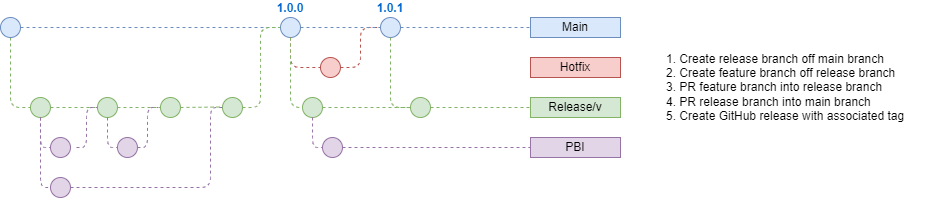

The diagram above was exported from draw.io. Its source (the exported page's mxGraphModel, read from the mxfile embedded in the PNG):
<mxGraphModel dx="1434" dy="772" grid="1" gridSize="10" guides="1" tooltips="1" connect="1" arrows="1" fold="1" page="1" pageScale="1" pageWidth="1169" pageHeight="827" math="0" shadow="0">
  <root>
    <mxCell id="0" />
    <mxCell id="1" parent="0" />
    <mxCell id="zFJey2Iph64AuXWHVvu--181" value="1.0.0" style="ellipse;whiteSpace=wrap;html=1;aspect=fixed;fillColor=#dae8fc;strokeColor=#6c8ebf;fontStyle=1;labelPosition=center;verticalLabelPosition=top;align=center;verticalAlign=bottom;fontColor=#0066CC;" vertex="1" parent="1">
      <mxGeometry x="310" y="430" width="20" height="20" as="geometry" />
    </mxCell>
    <mxCell id="zFJey2Iph64AuXWHVvu--182" value="" style="endArrow=none;dashed=1;html=1;fillColor=#dae8fc;strokeColor=#6c8ebf;entryX=0;entryY=0.5;entryDx=0;entryDy=0;exitX=1;exitY=0.5;exitDx=0;exitDy=0;" edge="1" parent="1" source="zFJey2Iph64AuXWHVvu--217" target="zFJey2Iph64AuXWHVvu--181">
      <mxGeometry width="50" height="50" relative="1" as="geometry">
        <mxPoint x="70" y="440" as="sourcePoint" />
        <mxPoint x="270" y="440" as="targetPoint" />
        <Array as="points" />
      </mxGeometry>
    </mxCell>
    <mxCell id="zFJey2Iph64AuXWHVvu--184" value="1. Create release branch off main branch&lt;div&gt;2. Create feature&lt;span style=&quot;background-color: initial;&quot;&gt;&amp;nbsp;branch off release branch&lt;/span&gt;&lt;/div&gt;&lt;div&gt;3. PR feature branch into release branch&lt;/div&gt;&lt;div&gt;4. PR release branch into main branch&lt;/div&gt;&lt;div&gt;5. Create GitHub release with associated tag&lt;/div&gt;" style="text;html=1;align=left;verticalAlign=middle;whiteSpace=wrap;rounded=0;" vertex="1" parent="1">
      <mxGeometry x="694" y="430" width="270" height="140" as="geometry" />
    </mxCell>
    <mxCell id="zFJey2Iph64AuXWHVvu--185" value="" style="endArrow=none;dashed=1;html=1;fillColor=#d5e8d4;strokeColor=#82b366;entryX=0;entryY=0.5;entryDx=0;entryDy=0;exitX=0.5;exitY=1;exitDx=0;exitDy=0;" edge="1" parent="1" source="zFJey2Iph64AuXWHVvu--217" target="zFJey2Iph64AuXWHVvu--186">
      <mxGeometry width="50" height="50" relative="1" as="geometry">
        <mxPoint x="40" y="450" as="sourcePoint" />
        <mxPoint y="520" as="targetPoint" />
        <Array as="points">
          <mxPoint x="40" y="520" />
        </Array>
      </mxGeometry>
    </mxCell>
    <mxCell id="zFJey2Iph64AuXWHVvu--186" value="" style="ellipse;whiteSpace=wrap;html=1;aspect=fixed;fillColor=#d5e8d4;strokeColor=#82b366;fontStyle=1;labelPosition=center;verticalLabelPosition=top;align=center;verticalAlign=bottom;" vertex="1" parent="1">
      <mxGeometry x="59.97000000000003" y="510" width="20" height="20" as="geometry" />
    </mxCell>
    <mxCell id="zFJey2Iph64AuXWHVvu--188" value="" style="ellipse;whiteSpace=wrap;html=1;aspect=fixed;fontSize=10;fillColor=#e1d5e7;strokeColor=#9673a6;" vertex="1" parent="1">
      <mxGeometry x="80" y="550" width="20" height="20" as="geometry" />
    </mxCell>
    <mxCell id="zFJey2Iph64AuXWHVvu--189" value="" style="ellipse;whiteSpace=wrap;html=1;aspect=fixed;fontSize=10;fillColor=#e1d5e7;strokeColor=#9673a6;" vertex="1" parent="1">
      <mxGeometry x="80" y="590" width="20" height="20" as="geometry" />
    </mxCell>
    <mxCell id="zFJey2Iph64AuXWHVvu--194" value="" style="endArrow=none;dashed=1;html=1;fillColor=#d5e8d4;strokeColor=#82b366;entryX=0;entryY=0.5;entryDx=0;entryDy=0;exitX=1;exitY=0.5;exitDx=0;exitDy=0;" edge="1" parent="1" source="zFJey2Iph64AuXWHVvu--186" target="zFJey2Iph64AuXWHVvu--192">
      <mxGeometry width="50" height="50" relative="1" as="geometry">
        <mxPoint x="109.97" y="490" as="sourcePoint" />
        <mxPoint x="229.97000000000003" y="490.5" as="targetPoint" />
        <Array as="points" />
      </mxGeometry>
    </mxCell>
    <mxCell id="zFJey2Iph64AuXWHVvu--198" value="" style="endArrow=none;dashed=1;html=1;fillColor=#d5e8d4;strokeColor=#82b366;entryX=0;entryY=0.5;entryDx=0;entryDy=0;exitX=1;exitY=0.5;exitDx=0;exitDy=0;" edge="1" parent="1" source="zFJey2Iph64AuXWHVvu--192">
      <mxGeometry width="50" height="50" relative="1" as="geometry">
        <mxPoint x="130.97" y="519.5" as="sourcePoint" />
        <mxPoint x="189.97000000000003" y="520" as="targetPoint" />
        <Array as="points" />
      </mxGeometry>
    </mxCell>
    <mxCell id="zFJey2Iph64AuXWHVvu--201" value="" style="ellipse;whiteSpace=wrap;html=1;aspect=fixed;fillColor=#d5e8d4;strokeColor=#82b366;fontStyle=1;labelPosition=center;verticalLabelPosition=top;align=center;verticalAlign=bottom;" vertex="1" parent="1">
      <mxGeometry x="252" y="510" width="20" height="20" as="geometry" />
    </mxCell>
    <mxCell id="zFJey2Iph64AuXWHVvu--202" value="" style="endArrow=none;dashed=1;html=1;fillColor=#d5e8d4;strokeColor=#82b366;entryX=0;entryY=0.5;entryDx=0;entryDy=0;exitX=1;exitY=0.5;exitDx=0;exitDy=0;" edge="1" parent="1">
      <mxGeometry width="50" height="50" relative="1" as="geometry">
        <mxPoint x="209.97000000000003" y="520" as="sourcePoint" />
        <mxPoint x="249.97000000000003" y="519.5" as="targetPoint" />
        <Array as="points" />
      </mxGeometry>
    </mxCell>
    <mxCell id="zFJey2Iph64AuXWHVvu--204" value="" style="endArrow=none;dashed=1;html=1;fillColor=#d5e8d4;strokeColor=#82b366;entryX=0;entryY=0.5;entryDx=0;entryDy=0;exitX=1;exitY=0.5;exitDx=0;exitDy=0;" edge="1" parent="1" source="zFJey2Iph64AuXWHVvu--201" target="zFJey2Iph64AuXWHVvu--181">
      <mxGeometry width="50" height="50" relative="1" as="geometry">
        <mxPoint x="305" y="509" as="sourcePoint" />
        <mxPoint x="615" y="509.5" as="targetPoint" />
        <Array as="points">
          <mxPoint x="290" y="520" />
          <mxPoint x="290" y="480" />
          <mxPoint x="290" y="440" />
        </Array>
      </mxGeometry>
    </mxCell>
    <mxCell id="zFJey2Iph64AuXWHVvu--206" value="1.0.1" style="ellipse;whiteSpace=wrap;html=1;aspect=fixed;fillColor=#dae8fc;strokeColor=#6c8ebf;fontStyle=1;labelPosition=center;verticalLabelPosition=top;align=center;verticalAlign=bottom;fontColor=#0066CC;" vertex="1" parent="1">
      <mxGeometry x="410" y="430" width="20" height="20" as="geometry" />
    </mxCell>
    <mxCell id="zFJey2Iph64AuXWHVvu--207" value="" style="ellipse;whiteSpace=wrap;html=1;aspect=fixed;fillColor=#f8cecc;strokeColor=#b85450;" vertex="1" parent="1">
      <mxGeometry x="349.97" y="470" width="20" height="20" as="geometry" />
    </mxCell>
    <mxCell id="zFJey2Iph64AuXWHVvu--208" value="" style="endArrow=none;dashed=1;html=1;fillColor=#f8cecc;strokeColor=#b85450;entryX=0;entryY=0.5;entryDx=0;entryDy=0;exitX=0.5;exitY=1;exitDx=0;exitDy=0;" edge="1" parent="1" source="zFJey2Iph64AuXWHVvu--181" target="zFJey2Iph64AuXWHVvu--207">
      <mxGeometry width="50" height="50" relative="1" as="geometry">
        <mxPoint x="314.97" y="530" as="sourcePoint" />
        <mxPoint x="624.97" y="530.5" as="targetPoint" />
        <Array as="points">
          <mxPoint x="320" y="480" />
        </Array>
      </mxGeometry>
    </mxCell>
    <mxCell id="zFJey2Iph64AuXWHVvu--209" value="" style="endArrow=none;dashed=1;html=1;fillColor=#f8cecc;strokeColor=#b85450;entryX=0;entryY=0.5;entryDx=0;entryDy=0;exitX=1;exitY=0.5;exitDx=0;exitDy=0;" edge="1" parent="1" source="zFJey2Iph64AuXWHVvu--207" target="zFJey2Iph64AuXWHVvu--206">
      <mxGeometry width="50" height="50" relative="1" as="geometry">
        <mxPoint x="330" y="559.5" as="sourcePoint" />
        <mxPoint x="640" y="560" as="targetPoint" />
        <Array as="points">
          <mxPoint x="390" y="480" />
          <mxPoint x="390" y="440" />
        </Array>
      </mxGeometry>
    </mxCell>
    <mxCell id="zFJey2Iph64AuXWHVvu--210" value="" style="endArrow=none;dashed=1;html=1;fillColor=#dae8fc;strokeColor=#6c8ebf;entryX=0;entryY=0.5;entryDx=0;entryDy=0;exitX=1;exitY=0.5;exitDx=0;exitDy=0;" edge="1" parent="1" source="zFJey2Iph64AuXWHVvu--181" target="zFJey2Iph64AuXWHVvu--206">
      <mxGeometry width="50" height="50" relative="1" as="geometry">
        <mxPoint x="390" y="510" as="sourcePoint" />
        <mxPoint x="700" y="510.5" as="targetPoint" />
        <Array as="points" />
      </mxGeometry>
    </mxCell>
    <mxCell id="zFJey2Iph64AuXWHVvu--214" value="" style="endArrow=none;dashed=1;html=1;fillColor=#d5e8d4;strokeColor=#82b366;entryX=0;entryY=0.5;entryDx=0;entryDy=0;exitX=1;exitY=0.5;exitDx=0;exitDy=0;" edge="1" parent="1" target="zFJey2Iph64AuXWHVvu--192">
      <mxGeometry width="50" height="50" relative="1" as="geometry">
        <mxPoint x="130.97" y="519.5" as="sourcePoint" />
        <mxPoint x="181.97" y="519.5" as="targetPoint" />
        <Array as="points" />
      </mxGeometry>
    </mxCell>
    <mxCell id="zFJey2Iph64AuXWHVvu--192" value="" style="ellipse;whiteSpace=wrap;html=1;aspect=fixed;fillColor=#d5e8d4;strokeColor=#82b366;fontStyle=1;labelPosition=center;verticalLabelPosition=top;align=center;verticalAlign=bottom;" vertex="1" parent="1">
      <mxGeometry x="126.97000000000003" y="510" width="20" height="20" as="geometry" />
    </mxCell>
    <mxCell id="zFJey2Iph64AuXWHVvu--215" value="" style="endArrow=none;dashed=1;html=1;fillColor=#e1d5e7;strokeColor=#9673a6;entryX=0;entryY=0.5;entryDx=0;entryDy=0;exitX=1;exitY=0.5;exitDx=0;exitDy=0;" edge="1" parent="1">
      <mxGeometry width="50" height="50" relative="1" as="geometry">
        <mxPoint x="105.97000000000003" y="560" as="sourcePoint" />
        <mxPoint x="126.97000000000003" y="520" as="targetPoint" />
        <Array as="points">
          <mxPoint x="116" y="560" />
          <mxPoint x="116" y="520" />
        </Array>
      </mxGeometry>
    </mxCell>
    <mxCell id="zFJey2Iph64AuXWHVvu--216" value="" style="endArrow=none;dashed=1;html=1;fillColor=#e1d5e7;strokeColor=#9673a6;entryX=0;entryY=0.5;entryDx=0;entryDy=0;exitX=0.5;exitY=1;exitDx=0;exitDy=0;" edge="1" parent="1">
      <mxGeometry width="50" height="50" relative="1" as="geometry">
        <mxPoint x="70.00000000000001" y="530" as="sourcePoint" />
        <mxPoint x="79.97000000000004" y="560" as="targetPoint" />
        <Array as="points">
          <mxPoint x="70.00000000000001" y="560" />
        </Array>
      </mxGeometry>
    </mxCell>
    <mxCell id="zFJey2Iph64AuXWHVvu--217" value="" style="ellipse;whiteSpace=wrap;html=1;aspect=fixed;fillColor=#dae8fc;strokeColor=#6c8ebf;fontStyle=1;labelPosition=center;verticalLabelPosition=top;align=center;verticalAlign=bottom;fontColor=#0066CC;" vertex="1" parent="1">
      <mxGeometry x="30.00000000000003" y="430" width="20" height="20" as="geometry" />
    </mxCell>
    <mxCell id="zFJey2Iph64AuXWHVvu--219" value="" style="endArrow=none;dashed=1;html=1;fillColor=#e1d5e7;strokeColor=#9673a6;exitX=0.5;exitY=1;exitDx=0;exitDy=0;entryX=0;entryY=0.5;entryDx=0;entryDy=0;" edge="1" parent="1" source="zFJey2Iph64AuXWHVvu--186" target="zFJey2Iph64AuXWHVvu--189">
      <mxGeometry width="50" height="50" relative="1" as="geometry">
        <mxPoint x="70.00000000000001" y="570" as="sourcePoint" />
        <mxPoint x="80" y="600" as="targetPoint" />
        <Array as="points">
          <mxPoint x="70.00000000000001" y="600" />
        </Array>
      </mxGeometry>
    </mxCell>
    <mxCell id="zFJey2Iph64AuXWHVvu--220" value="" style="endArrow=none;dashed=1;html=1;fillColor=#e1d5e7;strokeColor=#9673a6;entryX=0;entryY=0.5;entryDx=0;entryDy=0;exitX=1;exitY=0.5;exitDx=0;exitDy=0;" edge="1" parent="1" source="zFJey2Iph64AuXWHVvu--189" target="zFJey2Iph64AuXWHVvu--201">
      <mxGeometry width="50" height="50" relative="1" as="geometry">
        <mxPoint x="132" y="599.5" as="sourcePoint" />
        <mxPoint x="392" y="599.5" as="targetPoint" />
        <Array as="points">
          <mxPoint x="240" y="600" />
          <mxPoint x="240" y="520" />
        </Array>
      </mxGeometry>
    </mxCell>
    <mxCell id="zFJey2Iph64AuXWHVvu--221" value="" style="endArrow=none;dashed=1;html=1;fillColor=#e1d5e7;strokeColor=#9673a6;entryX=0;entryY=0.5;entryDx=0;entryDy=0;exitX=0.5;exitY=1;exitDx=0;exitDy=0;" edge="1" parent="1">
      <mxGeometry width="50" height="50" relative="1" as="geometry">
        <mxPoint x="137" y="530" as="sourcePoint" />
        <mxPoint x="146.97000000000003" y="560" as="targetPoint" />
        <Array as="points">
          <mxPoint x="137" y="560" />
        </Array>
      </mxGeometry>
    </mxCell>
    <mxCell id="zFJey2Iph64AuXWHVvu--222" value="" style="ellipse;whiteSpace=wrap;html=1;aspect=fixed;fontSize=10;fillColor=#e1d5e7;strokeColor=#9673a6;" vertex="1" parent="1">
      <mxGeometry x="146.97" y="550" width="20" height="20" as="geometry" />
    </mxCell>
    <mxCell id="zFJey2Iph64AuXWHVvu--223" value="" style="endArrow=none;dashed=1;html=1;fillColor=#e1d5e7;strokeColor=#9673a6;entryX=0;entryY=0.5;entryDx=0;entryDy=0;exitX=1;exitY=0.5;exitDx=0;exitDy=0;" edge="1" parent="1">
      <mxGeometry width="50" height="50" relative="1" as="geometry">
        <mxPoint x="166.97000000000003" y="560" as="sourcePoint" />
        <mxPoint x="187.97000000000003" y="520" as="targetPoint" />
        <Array as="points">
          <mxPoint x="177" y="560" />
          <mxPoint x="177" y="520" />
        </Array>
      </mxGeometry>
    </mxCell>
    <mxCell id="zFJey2Iph64AuXWHVvu--224" value="" style="ellipse;whiteSpace=wrap;html=1;aspect=fixed;fillColor=#d5e8d4;strokeColor=#82b366;fontStyle=1;labelPosition=center;verticalLabelPosition=top;align=center;verticalAlign=bottom;" vertex="1" parent="1">
      <mxGeometry x="189.97000000000003" y="510" width="20" height="20" as="geometry" />
    </mxCell>
    <mxCell id="zFJey2Iph64AuXWHVvu--226" value="" style="endArrow=none;dashed=1;html=1;fillColor=#d5e8d4;strokeColor=#82b366;entryX=0;entryY=0.5;entryDx=0;entryDy=0;exitX=0.5;exitY=1;exitDx=0;exitDy=0;" edge="1" parent="1">
      <mxGeometry width="50" height="50" relative="1" as="geometry">
        <mxPoint x="320" y="450" as="sourcePoint" />
        <mxPoint x="340" y="520" as="targetPoint" />
        <Array as="points">
          <mxPoint x="320" y="520" />
        </Array>
      </mxGeometry>
    </mxCell>
    <mxCell id="zFJey2Iph64AuXWHVvu--227" value="" style="ellipse;whiteSpace=wrap;html=1;aspect=fixed;fillColor=#d5e8d4;strokeColor=#82b366;fontStyle=1;labelPosition=center;verticalLabelPosition=top;align=center;verticalAlign=bottom;" vertex="1" parent="1">
      <mxGeometry x="332" y="510" width="20" height="20" as="geometry" />
    </mxCell>
    <mxCell id="zFJey2Iph64AuXWHVvu--228" value="" style="ellipse;whiteSpace=wrap;html=1;aspect=fixed;fillColor=#d5e8d4;strokeColor=#82b366;fontStyle=1;labelPosition=center;verticalLabelPosition=top;align=center;verticalAlign=bottom;" vertex="1" parent="1">
      <mxGeometry x="439.99999999999994" y="510" width="20" height="20" as="geometry" />
    </mxCell>
    <mxCell id="zFJey2Iph64AuXWHVvu--229" value="" style="endArrow=none;dashed=1;html=1;fillColor=#d5e8d4;strokeColor=#82b366;entryX=0;entryY=0.5;entryDx=0;entryDy=0;exitX=0.5;exitY=1;exitDx=0;exitDy=0;" edge="1" parent="1">
      <mxGeometry width="50" height="50" relative="1" as="geometry">
        <mxPoint x="420" y="450" as="sourcePoint" />
        <mxPoint x="440" y="520" as="targetPoint" />
        <Array as="points">
          <mxPoint x="420" y="520" />
        </Array>
      </mxGeometry>
    </mxCell>
    <mxCell id="zFJey2Iph64AuXWHVvu--230" value="" style="endArrow=none;dashed=1;html=1;fillColor=#d5e8d4;strokeColor=#82b366;entryX=0;entryY=0.5;entryDx=0;entryDy=0;exitX=1;exitY=0.5;exitDx=0;exitDy=0;" edge="1" parent="1" source="zFJey2Iph64AuXWHVvu--227" target="zFJey2Iph64AuXWHVvu--228">
      <mxGeometry width="50" height="50" relative="1" as="geometry">
        <mxPoint x="332" y="559.5" as="sourcePoint" />
        <mxPoint x="592" y="559.5" as="targetPoint" />
        <Array as="points" />
      </mxGeometry>
    </mxCell>
    <mxCell id="zFJey2Iph64AuXWHVvu--231" value="" style="endArrow=none;dashed=1;html=1;fillColor=#e1d5e7;strokeColor=#9673a6;entryX=0;entryY=0.5;entryDx=0;entryDy=0;exitX=0.5;exitY=1;exitDx=0;exitDy=0;" edge="1" parent="1">
      <mxGeometry width="50" height="50" relative="1" as="geometry">
        <mxPoint x="342.03" y="530" as="sourcePoint" />
        <mxPoint x="352" y="560" as="targetPoint" />
        <Array as="points">
          <mxPoint x="342.03" y="560" />
        </Array>
      </mxGeometry>
    </mxCell>
    <mxCell id="zFJey2Iph64AuXWHVvu--232" value="" style="ellipse;whiteSpace=wrap;html=1;aspect=fixed;fontSize=10;fillColor=#e1d5e7;strokeColor=#9673a6;" vertex="1" parent="1">
      <mxGeometry x="352" y="550" width="20" height="20" as="geometry" />
    </mxCell>
    <mxCell id="zFJey2Iph64AuXWHVvu--236" value="" style="endArrow=none;dashed=1;html=1;fillColor=#d5e8d4;strokeColor=#82b366;entryX=0;entryY=0.5;entryDx=0;entryDy=0;exitX=1;exitY=0.5;exitDx=0;exitDy=0;" edge="1" parent="1" source="zFJey2Iph64AuXWHVvu--228" target="zFJey2Iph64AuXWHVvu--241">
      <mxGeometry width="50" height="50" relative="1" as="geometry">
        <mxPoint x="510" y="590" as="sourcePoint" />
        <mxPoint x="510" y="520" as="targetPoint" />
        <Array as="points" />
      </mxGeometry>
    </mxCell>
    <mxCell id="zFJey2Iph64AuXWHVvu--237" value="" style="endArrow=none;dashed=1;html=1;fillColor=#dae8fc;strokeColor=#6c8ebf;exitX=1;exitY=0.5;exitDx=0;exitDy=0;entryX=0;entryY=0.5;entryDx=0;entryDy=0;" edge="1" parent="1" source="zFJey2Iph64AuXWHVvu--206" target="zFJey2Iph64AuXWHVvu--238">
      <mxGeometry width="50" height="50" relative="1" as="geometry">
        <mxPoint x="450" y="449" as="sourcePoint" />
        <mxPoint x="560" y="440" as="targetPoint" />
        <Array as="points" />
      </mxGeometry>
    </mxCell>
    <mxCell id="zFJey2Iph64AuXWHVvu--238" value="Main" style="text;html=1;strokeColor=#6c8ebf;fillColor=#dae8fc;align=center;verticalAlign=middle;whiteSpace=wrap;rounded=0;" vertex="1" parent="1">
      <mxGeometry x="560" y="430" width="90" height="20" as="geometry" />
    </mxCell>
    <mxCell id="zFJey2Iph64AuXWHVvu--239" value="Hotfix" style="text;html=1;strokeColor=#b85450;fillColor=#f8cecc;align=center;verticalAlign=middle;whiteSpace=wrap;rounded=0;" vertex="1" parent="1">
      <mxGeometry x="560" y="470" width="90" height="20" as="geometry" />
    </mxCell>
    <mxCell id="zFJey2Iph64AuXWHVvu--241" value="Release/v" style="text;html=1;strokeColor=#82b366;fillColor=#d5e8d4;align=center;verticalAlign=middle;whiteSpace=wrap;rounded=0;" vertex="1" parent="1">
      <mxGeometry x="560" y="510" width="90" height="20" as="geometry" />
    </mxCell>
    <mxCell id="zFJey2Iph64AuXWHVvu--242" value="PBI" style="text;html=1;strokeColor=#9673a6;fillColor=#e1d5e7;align=center;verticalAlign=middle;whiteSpace=wrap;rounded=0;" vertex="1" parent="1">
      <mxGeometry x="560" y="550" width="90" height="20" as="geometry" />
    </mxCell>
    <mxCell id="zFJey2Iph64AuXWHVvu--243" value="" style="endArrow=none;dashed=1;html=1;fillColor=#e1d5e7;strokeColor=#9673a6;entryX=0;entryY=0.5;entryDx=0;entryDy=0;exitX=1;exitY=0.5;exitDx=0;exitDy=0;" edge="1" parent="1" source="zFJey2Iph64AuXWHVvu--232" target="zFJey2Iph64AuXWHVvu--242">
      <mxGeometry width="50" height="50" relative="1" as="geometry">
        <mxPoint x="389.97" y="630" as="sourcePoint" />
        <mxPoint x="649.97" y="630" as="targetPoint" />
        <Array as="points" />
      </mxGeometry>
    </mxCell>
  </root>
</mxGraphModel>